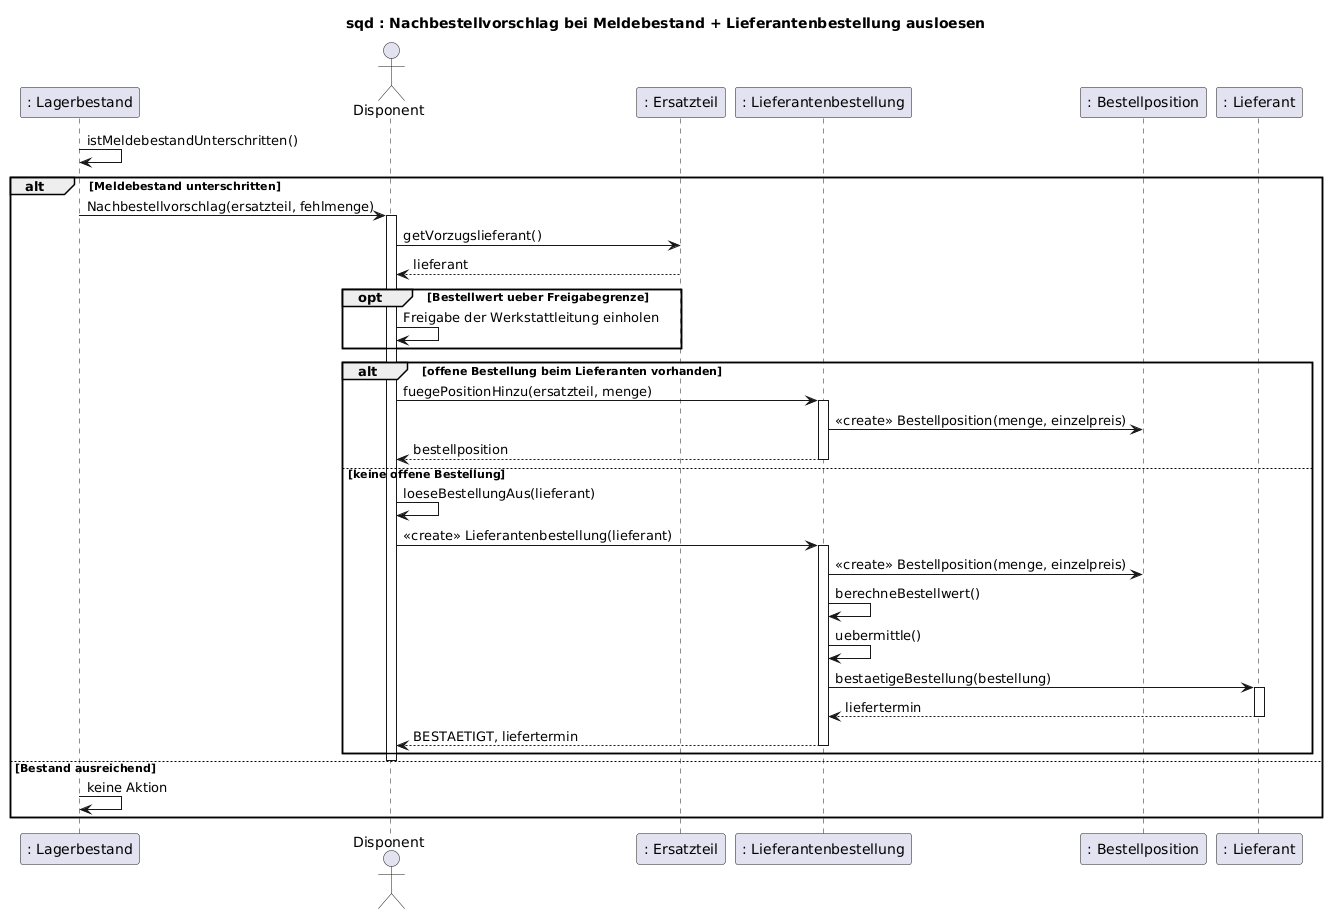

The diagram above was rendered by PlantUML. Its source (embedded in the PNG):
@startuml sqd-03-Nachbestellvorschlag
title sqd : Nachbestellvorschlag bei Meldebestand + Lieferantenbestellung ausloesen
participant ": Lagerbestand" as LB
actor Disponent
participant ": Ersatzteil" as ET
participant ": Lieferantenbestellung" as LBest
participant ": Bestellposition" as BPos
participant ": Lieferant" as L

LB -> LB : istMeldebestandUnterschritten()
alt Meldebestand unterschritten
    LB -> Disponent : Nachbestellvorschlag(ersatzteil, fehlmenge)
    activate Disponent
    Disponent -> ET : getVorzugslieferant()
    ET --> Disponent : lieferant

    opt Bestellwert ueber Freigabegrenze
        Disponent -> Disponent : Freigabe der Werkstattleitung einholen
    end

    alt offene Bestellung beim Lieferanten vorhanden
        Disponent -> LBest : fuegePositionHinzu(ersatzteil, menge)
        activate LBest
        LBest -> BPos : <<create>> Bestellposition(menge, einzelpreis)
        LBest --> Disponent : bestellposition
        deactivate LBest
    else keine offene Bestellung
        Disponent -> Disponent : loeseBestellungAus(lieferant)
        Disponent -> LBest : <<create>> Lieferantenbestellung(lieferant)
        activate LBest
        LBest -> BPos : <<create>> Bestellposition(menge, einzelpreis)
        LBest -> LBest : berechneBestellwert()
        LBest -> LBest : uebermittle()
        LBest -> L : bestaetigeBestellung(bestellung)
        activate L
        L --> LBest : liefertermin
        deactivate L
        LBest --> Disponent : BESTAETIGT, liefertermin
        deactivate LBest
    end
    deactivate Disponent
else Bestand ausreichend
    LB -> LB : keine Aktion
end
@enduml